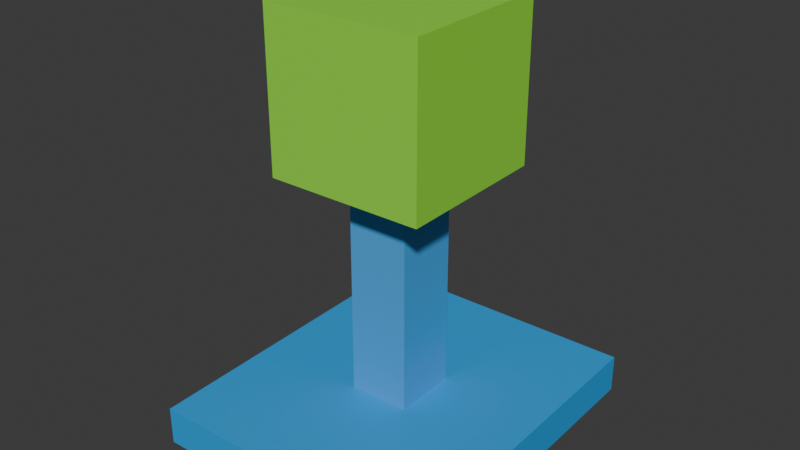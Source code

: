 # Source: statue.blend  (saved by Blender 4.3.32; exported with 4.5.12 LTS)
import bpy
from mathutils import Matrix  # noqa: F401  (used for matrix-valued properties, if any)

bpy.ops.wm.read_factory_settings(use_empty=True)
scene = bpy.context.scene
scene.name = 'Scene'

# ---- collections
col_collection = bpy.data.collections.new('Collection'); scene.collection.children.link(col_collection)

# ---- materials (node trees are filled in below, after node groups)
mat_material = bpy.data.materials.new('Material')
mat_material.alpha_threshold = 0.0
mat_material.roughness = 0.5
mat_material.line_color = (0.0, 0.0, 0.0, 1.0)
mat_material_005 = bpy.data.materials.new('Material.005')
mat_material_001 = bpy.data.materials.new('Material.001')
mat_material_001.alpha_threshold = 0.0
mat_material_001.roughness = 0.5
mat_material_001.line_color = (0.0, 0.0, 0.0, 1.0)
mat_material_002 = bpy.data.materials.new('Material.002')
mat_material_002.alpha_threshold = 0.0
mat_material_002.roughness = 0.5
mat_material_002.line_color = (0.0, 0.0, 0.0, 1.0)
mat_material_003 = bpy.data.materials.new('Material.003')
mat_material_003.alpha_threshold = 0.0
mat_material_003.roughness = 0.5
mat_material_003.line_color = (0.0, 0.0, 0.0, 1.0)
mat_material_004 = bpy.data.materials.new('Material.004')
mat_material_004.alpha_threshold = 0.0
mat_material_004.roughness = 0.5
mat_material_004.line_color = (0.0, 0.0, 0.0, 1.0)

# ---- material node trees
mat_material.use_nodes = True; mat_material.node_tree.nodes.clear()
_N = mat_material.node_tree.nodes; _L = mat_material.node_tree.links
n0 = _N.new('ShaderNodeOutputMaterial'); n0.name = 'Material Output'; n0.location = (300, 300)
n1 = _N.new('ShaderNodeBsdfPrincipled'); n1.name = 'Principled BSDF'; n1.location = (10, 300)
n1.inputs[0].default_value = (0.289, 0.8001, 0.05184, 1.0)
n1.inputs[3].default_value = 1.45
_L.new(n1.outputs[0], n0.inputs[0])
n0.is_active_output = True
mat_material_005.use_nodes = True; mat_material_005.node_tree.nodes.clear()
_N = mat_material_005.node_tree.nodes; _L = mat_material_005.node_tree.links
n0 = _N.new('ShaderNodeBsdfPrincipled'); n0.name = 'Principled BSDF'; n0.location = (10, 300)
n0.inputs[0].default_value = (0.06866, 0.375, 0.8003, 1.0)
n1 = _N.new('ShaderNodeOutputMaterial'); n1.name = 'Material Output'; n1.location = (300, 300)
_L.new(n0.outputs[0], n1.inputs[0])
n1.is_active_output = True
mat_material_001.use_nodes = True; mat_material_001.node_tree.nodes.clear()
_N = mat_material_001.node_tree.nodes; _L = mat_material_001.node_tree.links
n0 = _N.new('ShaderNodeOutputMaterial'); n0.name = 'Material Output'; n0.location = (300, 300)
n1 = _N.new('ShaderNodeBsdfPrincipled'); n1.name = 'Principled BSDF'; n1.location = (10, 300)
n1.inputs[0].default_value = (0.02747, 0.363, 0.8001, 1.0)
n1.inputs[3].default_value = 1.45
_L.new(n1.outputs[0], n0.inputs[0])
n0.is_active_output = True
mat_material_002.use_nodes = True; mat_material_002.node_tree.nodes.clear()
_N = mat_material_002.node_tree.nodes; _L = mat_material_002.node_tree.links
n0 = _N.new('ShaderNodeOutputMaterial'); n0.name = 'Material Output'; n0.location = (300, 300)
n1 = _N.new('ShaderNodeBsdfPrincipled'); n1.name = 'Principled BSDF'; n1.location = (10, 300)
n1.inputs[0].default_value = (0.7041, 0.08321, 0.09468, 1.0)
n1.inputs[3].default_value = 1.45
_L.new(n1.outputs[0], n0.inputs[0])
n0.is_active_output = True
mat_material_003.use_nodes = True; mat_material_003.node_tree.nodes.clear()
_N = mat_material_003.node_tree.nodes; _L = mat_material_003.node_tree.links
n0 = _N.new('ShaderNodeOutputMaterial'); n0.name = 'Material Output'; n0.location = (300, 300)
n1 = _N.new('ShaderNodeBsdfPrincipled'); n1.name = 'Principled BSDF'; n1.location = (10, 300)
n1.inputs[0].default_value = (0.8003, 0.07125, 0.01127, 1.0)
n1.inputs[3].default_value = 1.45
_L.new(n1.outputs[0], n0.inputs[0])
n0.is_active_output = True
mat_material_004.use_nodes = True; mat_material_004.node_tree.nodes.clear()
_N = mat_material_004.node_tree.nodes; _L = mat_material_004.node_tree.links
n0 = _N.new('ShaderNodeOutputMaterial'); n0.name = 'Material Output'; n0.location = (300, 300)
n1 = _N.new('ShaderNodeBsdfPrincipled'); n1.name = 'Principled BSDF'; n1.location = (10, 300)
n1.inputs[0].default_value = (0.8011, 0.5966, 0.1441, 1.0)
n1.inputs[3].default_value = 1.45
_L.new(n1.outputs[0], n0.inputs[0])
n0.is_active_output = True

# ---- world
world_world = bpy.data.worlds.new('World'); scene.world = world_world
world_world.use_nodes = True; world_world.node_tree.nodes.clear()
_N = world_world.node_tree.nodes; _L = world_world.node_tree.links
n0 = _N.new('ShaderNodeOutputWorld'); n0.name = 'World Output'; n0.location = (300, 300)
n1 = _N.new('ShaderNodeBackground'); n1.name = 'Background'; n1.location = (10, 300)
n1.inputs[0].default_value = (0.05088, 0.05088, 0.05088, 1.0)
_L.new(n1.outputs[0], n0.inputs[0])
n0.is_active_output = True
world_world.color = (0.05088, 0.05088, 0.05088)
world_world.sun_shadow_jitter_overblur = 0.0

# ---- meshes
me_cube = bpy.data.meshes.new('Cube')
me_cube.from_pydata([(1.0, 1.0, 1.0), (1.0, 1.0, -1.0), (1.0, -1.0, 1.0), (1.0, -1.0, -1.0), (-1.0, 1.0, 1.0), (-1.0, 1.0, -1.0), (-1.0, -1.0, 1.0), (-1.0, -1.0, -1.0)], [], [(0, 4, 6, 2), (3, 2, 6, 7), (7, 6, 4, 5), (5, 1, 3, 7), (1, 0, 2, 3), (5, 4, 0, 1)])
_uv = me_cube.uv_layers.new(name='UVMap')
_uv.uv.foreach_set('vector', [0.625, 0.5, 0.875, 0.5, 0.875, 0.75, 0.625, 0.75, 0.375, 0.75, 0.625, 0.75, 0.625, 1.0, 0.375, 1.0, 0.375, 0.0, 0.625, 0.0, 0.625, 0.25, 0.375, 0.25, 0.125, 0.5, 0.375, 0.5, 0.375, 0.75, 0.125, 0.75, 0.375, 0.5, 0.625, 0.5, 0.625, 0.75, 0.375, 0.75, 0.375, 0.25, 0.625, 0.25, 0.625, 0.5, 0.375, 0.5])
me_cube.materials.append(mat_material)
me_cube.use_mirror_vertex_groups = False
me_cube.update()
me_cube_001 = bpy.data.meshes.new('Cube.001')
me_cube_001.from_pydata([(-1.0, -1.0, -1.0), (-1.0, -1.0, 1.0), (-1.0, 1.0, -1.0), (-1.0, 1.0, 1.0), (1.0, -1.0, -1.0), (1.0, -1.0, 1.0), (1.0, 1.0, -1.0), (1.0, 1.0, 1.0)], [], [(0, 1, 3, 2), (2, 3, 7, 6), (6, 7, 5, 4), (4, 5, 1, 0), (2, 6, 4, 0), (7, 3, 1, 5)])
_uv = me_cube_001.uv_layers.new(name='UVMap')
_uv.uv.foreach_set('vector', [0.375, 0.0, 0.625, 0.0, 0.625, 0.25, 0.375, 0.25, 0.375, 0.25, 0.625, 0.25, 0.625, 0.5, 0.375, 0.5, 0.375, 0.5, 0.625, 0.5, 0.625, 0.75, 0.375, 0.75, 0.375, 0.75, 0.625, 0.75, 0.625, 1.0, 0.375, 1.0, 0.125, 0.5, 0.375, 0.5, 0.375, 0.75, 0.125, 0.75, 0.625, 0.5, 0.875, 0.5, 0.875, 0.75, 0.625, 0.75])
me_cube_001.materials.append(mat_material_005)
me_cube_001.update()
me_cube_002 = bpy.data.meshes.new('Cube.002')
me_cube_002.from_pydata([(1.0, 1.0, 1.0), (1.0, 1.0, -1.0), (1.0, -1.0, 1.0), (1.0, -1.0, -1.0), (-1.0, 1.0, 1.0), (-1.0, 1.0, -1.0), (-1.0, -1.0, 1.0), (-1.0, -1.0, -1.0)], [], [(0, 4, 6, 2), (3, 2, 6, 7), (7, 6, 4, 5), (5, 1, 3, 7), (1, 0, 2, 3), (5, 4, 0, 1)])
_uv = me_cube_002.uv_layers.new(name='UVMap')
_uv.uv.foreach_set('vector', [0.625, 0.5, 0.875, 0.5, 0.875, 0.75, 0.625, 0.75, 0.375, 0.75, 0.625, 0.75, 0.625, 1.0, 0.375, 1.0, 0.375, 0.0, 0.625, 0.0, 0.625, 0.25, 0.375, 0.25, 0.125, 0.5, 0.375, 0.5, 0.375, 0.75, 0.125, 0.75, 0.375, 0.5, 0.625, 0.5, 0.625, 0.75, 0.375, 0.75, 0.375, 0.25, 0.625, 0.25, 0.625, 0.5, 0.375, 0.5])
me_cube_002.materials.append(mat_material_001)
me_cube_002.use_mirror_vertex_groups = False
me_cube_002.update()
me_cube_003 = bpy.data.meshes.new('Cube.003')
me_cube_003.from_pydata([(1.0, 1.0, 1.0), (1.0, 1.0, -1.0), (1.0, -1.0, 1.0), (1.0, -1.0, -1.0), (-1.0, 1.0, 1.0), (-1.0, 1.0, -1.0), (-1.0, -1.0, 1.0), (-1.0, -1.0, -1.0)], [], [(0, 4, 6, 2), (3, 2, 6, 7), (7, 6, 4, 5), (5, 1, 3, 7), (1, 0, 2, 3), (5, 4, 0, 1)])
_uv = me_cube_003.uv_layers.new(name='UVMap')
_uv.uv.foreach_set('vector', [0.625, 0.5, 0.875, 0.5, 0.875, 0.75, 0.625, 0.75, 0.375, 0.75, 0.625, 0.75, 0.625, 1.0, 0.375, 1.0, 0.375, 0.0, 0.625, 0.0, 0.625, 0.25, 0.375, 0.25, 0.125, 0.5, 0.375, 0.5, 0.375, 0.75, 0.125, 0.75, 0.375, 0.5, 0.625, 0.5, 0.625, 0.75, 0.375, 0.75, 0.375, 0.25, 0.625, 0.25, 0.625, 0.5, 0.375, 0.5])
me_cube_003.materials.append(mat_material_002)
me_cube_003.use_mirror_vertex_groups = False
me_cube_003.update()
me_cube_004 = bpy.data.meshes.new('Cube.004')
me_cube_004.from_pydata([(1.0, 1.0, 1.0), (1.0, 1.0, -1.0), (1.0, -1.0, 1.0), (1.0, -1.0, -1.0), (-1.0, 1.0, 1.0), (-1.0, 1.0, -1.0), (-1.0, -1.0, 1.0), (-1.0, -1.0, -1.0)], [], [(0, 4, 6, 2), (3, 2, 6, 7), (7, 6, 4, 5), (5, 1, 3, 7), (1, 0, 2, 3), (5, 4, 0, 1)])
_uv = me_cube_004.uv_layers.new(name='UVMap')
_uv.uv.foreach_set('vector', [0.625, 0.5, 0.875, 0.5, 0.875, 0.75, 0.625, 0.75, 0.375, 0.75, 0.625, 0.75, 0.625, 1.0, 0.375, 1.0, 0.375, 0.0, 0.625, 0.0, 0.625, 0.25, 0.375, 0.25, 0.125, 0.5, 0.375, 0.5, 0.375, 0.75, 0.125, 0.75, 0.375, 0.5, 0.625, 0.5, 0.625, 0.75, 0.375, 0.75, 0.375, 0.25, 0.625, 0.25, 0.625, 0.5, 0.375, 0.5])
me_cube_004.materials.append(mat_material_003)
me_cube_004.use_mirror_vertex_groups = False
me_cube_004.update()
me_cube_005 = bpy.data.meshes.new('Cube.005')
me_cube_005.from_pydata([(1.0, 1.0, 1.0), (1.0, 1.0, -1.0), (1.0, -1.0, 1.0), (1.0, -1.0, -1.0), (-1.0, 1.0, 1.0), (-1.0, 1.0, -1.0), (-1.0, -1.0, 1.0), (-1.0, -1.0, -1.0)], [], [(0, 4, 6, 2), (3, 2, 6, 7), (7, 6, 4, 5), (5, 1, 3, 7), (1, 0, 2, 3), (5, 4, 0, 1)])
_uv = me_cube_005.uv_layers.new(name='UVMap')
_uv.uv.foreach_set('vector', [0.625, 0.5, 0.875, 0.5, 0.875, 0.75, 0.625, 0.75, 0.375, 0.75, 0.625, 0.75, 0.625, 1.0, 0.375, 1.0, 0.375, 0.0, 0.625, 0.0, 0.625, 0.25, 0.375, 0.25, 0.125, 0.5, 0.375, 0.5, 0.375, 0.75, 0.125, 0.75, 0.375, 0.5, 0.625, 0.5, 0.625, 0.75, 0.375, 0.75, 0.375, 0.25, 0.625, 0.25, 0.625, 0.5, 0.375, 0.5])
me_cube_005.materials.append(mat_material_004)
me_cube_005.use_mirror_vertex_groups = False
me_cube_005.update()

# ---- objects
ob_cube = bpy.data.objects.new('Cube', me_cube)
ob_cube_001 = bpy.data.objects.new('Cube.001', me_cube_001)
ob_cube_002 = bpy.data.objects.new('Cube.002', me_cube_002)
ob_cube_003 = bpy.data.objects.new('Cube.003', me_cube_003)
ob_cube_004 = bpy.data.objects.new('Cube.004', me_cube_004)
ob_cube_005 = bpy.data.objects.new('Cube.005', me_cube_005)

# ---- transforms, parenting, visibility, modifiers, constraints
ob_cube.location = (0.5152, -0.4924, 2.501)
ob_cube.rotation_euler = (0.0, 6.283, 1.597)
ob_cube.lock_rotations_4d = False
ob_cube.empty_display_type = 'ARROWS'
ob_cube.lineart.crease_threshold = 0.0
ob_cube_001.location = (0.5152, -0.4924, 1.192e-07)
ob_cube_001.rotation_euler = (0.0, 6.283, 1.597)
ob_cube_001.scale = (0.4153, 0.3897, 1.61)
ob_cube_002.location = (0.5152, -0.4924, -1.592)
ob_cube_002.rotation_euler = (0.0, 6.283, 1.597)
ob_cube_002.scale = (2.124, 1.812, 0.2458)
ob_cube_002.lock_rotations_4d = False
ob_cube_002.empty_display_type = 'ARROWS'
ob_cube_002.lineart.crease_threshold = 0.0
ob_cube_003.location = (0.8796, 0.5123, 2.913)
ob_cube_003.rotation_euler = (0.0, 6.283, 1.597)
ob_cube_003.scale = (-0.143, -0.143, -0.143)
ob_cube_003.lock_rotations_4d = False
ob_cube_003.empty_display_type = 'ARROWS'
ob_cube_003.lineart.crease_threshold = 0.0
ob_cube_004.location = (0.08159, 0.491, 2.913)
ob_cube_004.rotation_euler = (0.0, 6.283, 1.597)
ob_cube_004.scale = (-0.143, -0.143, -0.143)
ob_cube_004.lock_rotations_4d = False
ob_cube_004.empty_display_type = 'ARROWS'
ob_cube_004.lineart.crease_threshold = 0.0
ob_cube_005.location = (0.4772, 0.5016, 2.076)
ob_cube_005.rotation_euler = (0.0, 6.283, 1.597)
ob_cube_005.scale = (-0.143, -0.6236, -0.143)
ob_cube_005.lock_rotations_4d = False
ob_cube_005.empty_display_type = 'ARROWS'
ob_cube_005.lineart.crease_threshold = 0.0

# ---- collection membership
col_collection.objects.link(ob_cube)
col_collection.objects.link(ob_cube_001)
col_collection.objects.link(ob_cube_002)
col_collection.objects.link(ob_cube_003)
col_collection.objects.link(ob_cube_004)
col_collection.objects.link(ob_cube_005)

# ---- scene / render settings (as saved in the file)
scene.frame_start = 1; scene.frame_end = 250; scene.frame_set(79)
scene.render.engine = 'BLENDER_EEVEE_NEXT'
bpy.context.view_layer.update()

# ---- added for rendering (the .blend has no active camera and no usable light): camera, sun
cam_auto = bpy.data.cameras.new('AutoCamera')
cam_auto.lens = 50.0
cam_auto.sensor_width = 36.0
cam_auto.clip_end = 1000.0
ob_auto_camera = bpy.data.objects.new('AutoCamera', cam_auto)
scene.collection.objects.link(ob_auto_camera)
ob_auto_camera.location = (7.75967, -9.1858, 6.62715)
ob_auto_camera.rotation_euler = (1.09748, -7.21219e-08, 0.694738)
scene.camera = ob_auto_camera
light_auto_sun = bpy.data.lights.new('AutoSun', 'SUN')
light_auto_sun.energy = 3.0
light_auto_sun.angle = 0.0523599
ob_auto_sun = bpy.data.objects.new('AutoSun', light_auto_sun)
scene.collection.objects.link(ob_auto_sun)
ob_auto_sun.rotation_euler = (0.872665, 0.174533, 0.523599)
bpy.context.view_layer.update()
